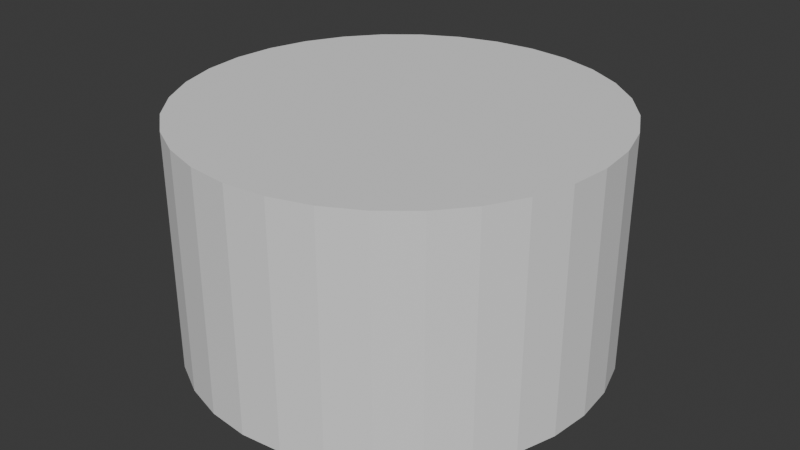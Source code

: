 # Source: Chip.blend  (saved by Blender 4.1.23; exported with 4.5.12 LTS)
import bpy
from mathutils import Matrix  # noqa: F401  (used for matrix-valued properties, if any)

bpy.ops.wm.read_factory_settings(use_empty=True)
scene = bpy.context.scene
scene.name = 'Scene'

# ---- world
world_world = bpy.data.worlds.new('World'); scene.world = world_world
world_world.use_nodes = True; world_world.node_tree.nodes.clear()
_N = world_world.node_tree.nodes; _L = world_world.node_tree.links
n0 = _N.new('ShaderNodeOutputWorld'); n0.name = 'World Output'; n0.location = (300, 300)
n1 = _N.new('ShaderNodeBackground'); n1.name = 'Background'; n1.location = (10, 300)
n1.inputs[0].default_value = (0.05088, 0.05088, 0.05088, 1.0)
_L.new(n1.outputs[0], n0.inputs[0])
n0.is_active_output = True
world_world.color = (0.05088, 0.05088, 0.05088)
world_world.use_sun_shadow = False
world_world.sun_shadow_jitter_overblur = 0.0

# ---- meshes
me_cylinder_050 = bpy.data.meshes.new('Cylinder.050')
me_cylinder_050.from_pydata([(0.0, 0.0, 0.0), (-3.557e-07, -9.298e-07, 2.2), (-0.3804, 0.03747, 0.0), (-0.3804, 0.03747, 2.2), (-0.7462, 0.1484, 0.0), (-0.7462, 0.1484, 2.2), (-1.083, 0.3286, -1.192e-07), (-1.083, 0.3286, 2.2), (-1.379, 0.5711, 0.0), (-1.379, 0.5711, 2.2), (-1.621, 0.8666, 1.192e-07), (-1.621, 0.8666, 2.2), (-1.802, 1.204, 2.384e-07), (-1.802, 1.204, 2.2), (-1.913, 1.57, 3.576e-07), (-1.913, 1.57, 2.2), (-1.95, 1.95, 4.768e-07), (-1.95, 1.95, 2.2), (-1.913, 2.33, 5.96e-07), (-1.913, 2.33, 2.2), (-1.802, 2.696, 7.153e-07), (-1.802, 2.696, 2.2), (-1.621, 3.033, 8.345e-07), (-1.621, 3.033, 2.2), (-1.379, 3.329, 9.537e-07), (-1.379, 3.329, 2.2), (-1.083, 3.571, 1.073e-06), (-1.083, 3.571, 2.2), (-0.7462, 3.752, 1.192e-06), (-0.7462, 3.752, 2.2), (-0.3804, 3.863, 1.192e-06), (-0.3804, 3.863, 2.2), (-9.699e-14, 3.9, 1.192e-06), (-3.557e-07, 3.9, 2.2), (0.3804, 3.863, 1.192e-06), (0.3804, 3.863, 2.2), (0.7462, 3.752, 1.192e-06), (0.7462, 3.752, 2.2), (1.083, 3.571, 1.311e-06), (1.083, 3.571, 2.2), (1.379, 3.329, 1.192e-06), (1.379, 3.329, 2.2), (1.621, 3.033, 1.073e-06), (1.621, 3.033, 2.2), (1.802, 2.696, 9.537e-07), (1.802, 2.696, 2.2), (1.913, 2.33, 8.345e-07), (1.913, 2.33, 2.2), (1.95, 1.95, 7.153e-07), (1.95, 1.95, 2.2), (1.913, 1.57, 5.96e-07), (1.913, 1.57, 2.2), (1.802, 1.204, 4.768e-07), (1.802, 1.204, 2.2), (1.621, 0.8666, 3.576e-07), (1.621, 0.8666, 2.2), (1.379, 0.5711, 2.384e-07), (1.379, 0.5711, 2.2), (1.083, 0.3286, 1.192e-07), (1.083, 0.3286, 2.2), (0.7462, 0.1484, 0.0), (0.7462, 0.1484, 2.2), (0.3804, 0.03747, 0.0), (0.3804, 0.03747, 2.2)], [], [(0, 1, 3, 2), (2, 3, 5, 4), (4, 5, 7, 6), (6, 7, 9, 8), (8, 9, 11, 10), (10, 11, 13, 12), (12, 13, 15, 14), (14, 15, 17, 16), (16, 17, 19, 18), (18, 19, 21, 20), (20, 21, 23, 22), (22, 23, 25, 24), (24, 25, 27, 26), (26, 27, 29, 28), (28, 29, 31, 30), (30, 31, 33, 32), (32, 33, 35, 34), (34, 35, 37, 36), (36, 37, 39, 38), (38, 39, 41, 40), (40, 41, 43, 42), (42, 43, 45, 44), (44, 45, 47, 46), (46, 47, 49, 48), (48, 49, 51, 50), (50, 51, 53, 52), (52, 53, 55, 54), (54, 55, 57, 56), (56, 57, 59, 58), (58, 59, 61, 60), (3, 1, 63, 61, 59, 57, 55, 53, 51, 49, 47, 45, 43, 41, 39, 37, 35, 33, 31, 29, 27, 25, 23, 21, 19, 17, 15, 13, 11, 9, 7, 5), (60, 61, 63, 62), (62, 63, 1, 0), (0, 2, 4, 6, 8, 10, 12, 14, 16, 18, 20, 22, 24, 26, 28, 30, 32, 34, 36, 38, 40, 42, 44, 46, 48, 50, 52, 54, 56, 58, 60, 62)])
_uv = me_cylinder_050.uv_layers.new(name='UVMap')
_uv.uv.foreach_set('vector', [1.0, 0.5, 1.0, 1.0, 0.9688, 1.0, 0.9688, 0.5, 0.9688, 0.5, 0.9688, 1.0, 0.9375, 1.0, 0.9375, 0.5, 0.9375, 0.5, 0.9375, 1.0, 0.9062, 1.0, 0.9062, 0.5, 0.9062, 0.5, 0.9062, 1.0, 0.875, 1.0, 0.875, 0.5, 0.875, 0.5, 0.875, 1.0, 0.8438, 1.0, 0.8438, 0.5, 0.8438, 0.5, 0.8438, 1.0, 0.8125, 1.0, 0.8125, 0.5, 0.8125, 0.5, 0.8125, 1.0, 0.7812, 1.0, 0.7812, 0.5, 0.7812, 0.5, 0.7812, 1.0, 0.75, 1.0, 0.75, 0.5, 0.75, 0.5, 0.75, 1.0, 0.7188, 1.0, 0.7188, 0.5, 0.7188, 0.5, 0.7188, 1.0, 0.6875, 1.0, 0.6875, 0.5, 0.6875, 0.5, 0.6875, 1.0, 0.6562, 1.0, 0.6562, 0.5, 0.6562, 0.5, 0.6562, 1.0, 0.625, 1.0, 0.625, 0.5, 0.625, 0.5, 0.625, 1.0, 0.5938, 1.0, 0.5938, 0.5, 0.5938, 0.5, 0.5938, 1.0, 0.5625, 1.0, 0.5625, 0.5, 0.5625, 0.5, 0.5625, 1.0, 0.5312, 1.0, 0.5312, 0.5, 0.5312, 0.5, 0.5312, 1.0, 0.5, 1.0, 0.5, 0.5, 0.5, 0.5, 0.5, 1.0, 0.4688, 1.0, 0.4688, 0.5, 0.4688, 0.5, 0.4688, 1.0, 0.4375, 1.0, 0.4375, 0.5, 0.4375, 0.5, 0.4375, 1.0, 0.4062, 1.0, 0.4062, 0.5, 0.4062, 0.5, 0.4062, 1.0, 0.375, 1.0, 0.375, 0.5, 0.375, 0.5, 0.375, 1.0, 0.3438, 1.0, 0.3438, 0.5, 0.3438, 0.5, 0.3438, 1.0, 0.3125, 1.0, 0.3125, 0.5, 0.3125, 0.5, 0.3125, 1.0, 0.2812, 1.0, 0.2812, 0.5, 0.2812, 0.5, 0.2812, 1.0, 0.25, 1.0, 0.25, 0.5, 0.25, 0.5, 0.25, 1.0, 0.2188, 1.0, 0.2188, 0.5, 0.2188, 0.5, 0.2188, 1.0, 0.1875, 1.0, 0.1875, 0.5, 0.1875, 0.5, 0.1875, 1.0, 0.1562, 1.0, 0.1562, 0.5, 0.1562, 0.5, 0.1562, 1.0, 0.125, 1.0, 0.125, 0.5, 0.125, 0.5, 0.125, 1.0, 0.09375, 1.0, 0.09375, 0.5, 0.09375, 0.5, 0.09375, 1.0, 0.0625, 1.0, 0.0625, 0.5, 0.2968, 0.4854, 0.25, 0.49, 0.2032, 0.4854, 0.1582, 0.4717, 0.1167, 0.4496, 0.08029, 0.4197, 0.05045, 0.3833, 0.02827, 0.3418, 0.01461, 0.2968, 0.01, 0.25, 0.01461, 0.2032, 0.02827, 0.1582, 0.05045, 0.1167, 0.08029, 0.08029, 0.1167, 0.05045, 0.1582, 0.02827, 0.2032, 0.01461, 0.25, 0.01, 0.2968, 0.01461, 0.3418, 0.02827, 0.3833, 0.05045, 0.4197, 0.08029, 0.4496, 0.1167, 0.4717, 0.1582, 0.4854, 0.2032, 0.49, 0.25, 0.4854, 0.2968, 0.4717, 0.3418, 0.4496, 0.3833, 0.4197, 0.4197, 0.3833, 0.4496, 0.3418, 0.4717, 0.0625, 0.5, 0.0625, 1.0, 0.03125, 1.0, 0.03125, 0.5, 0.03125, 0.5, 0.03125, 1.0, 0.0, 1.0, 0.0, 0.5, 0.75, 0.49, 0.7968, 0.4854, 0.8418, 0.4717, 0.8833, 0.4496, 0.9197, 0.4197, 0.9496, 0.3833, 0.9717, 0.3418, 0.9854, 0.2968, 0.99, 0.25, 0.9854, 0.2032, 0.9717, 0.1582, 0.9496, 0.1167, 0.9197, 0.08029, 0.8833, 0.05045, 0.8418, 0.02827, 0.7968, 0.01461, 0.75, 0.01, 0.7032, 0.01461, 0.6582, 0.02827, 0.6167, 0.05045, 0.5803, 0.08029, 0.5504, 0.1167, 0.5283, 0.1582, 0.5146, 0.2032, 0.51, 0.25, 0.5146, 0.2968, 0.5283, 0.3418, 0.5504, 0.3833, 0.5803, 0.4197, 0.6167, 0.4496, 0.6582, 0.4717, 0.7032, 0.4854])
me_cylinder_050.update()

# ---- objects
ob_chip = bpy.data.objects.new('Chip', me_cylinder_050)

# ---- transforms, parenting, visibility, modifiers, constraints
ob_chip.location = (1.95, 0.0, 0.0)

# ---- collection membership
scene.collection.objects.link(ob_chip)

# ---- scene / render settings (as saved in the file)
scene.frame_start = 1; scene.frame_end = 250; scene.frame_set(1)
scene.render.engine = 'BLENDER_EEVEE_NEXT'
scene.cycles.sampling_pattern = 'TABULATED_SOBOL'
scene.eevee.ray_tracing_options.trace_max_roughness = 0.0
scene.unit_settings.scale_length = 0.01
bpy.context.view_layer.update()

# ---- added for rendering (the .blend has no active camera and no usable light): camera, sun
cam_auto = bpy.data.cameras.new('AutoCamera')
cam_auto.lens = 50.0
cam_auto.sensor_width = 36.0
cam_auto.clip_end = 1000.0
ob_auto_camera = bpy.data.objects.new('AutoCamera', cam_auto)
scene.collection.objects.link(ob_auto_camera)
ob_auto_camera.location = (7.444, -4.6428, 5.4952)
ob_auto_camera.rotation_euler = (1.09748, -7.21219e-08, 0.694738)
scene.camera = ob_auto_camera
light_auto_sun = bpy.data.lights.new('AutoSun', 'SUN')
light_auto_sun.energy = 3.0
light_auto_sun.angle = 0.0523599
ob_auto_sun = bpy.data.objects.new('AutoSun', light_auto_sun)
scene.collection.objects.link(ob_auto_sun)
ob_auto_sun.rotation_euler = (0.872665, 0.174533, 0.523599)
bpy.context.view_layer.update()
